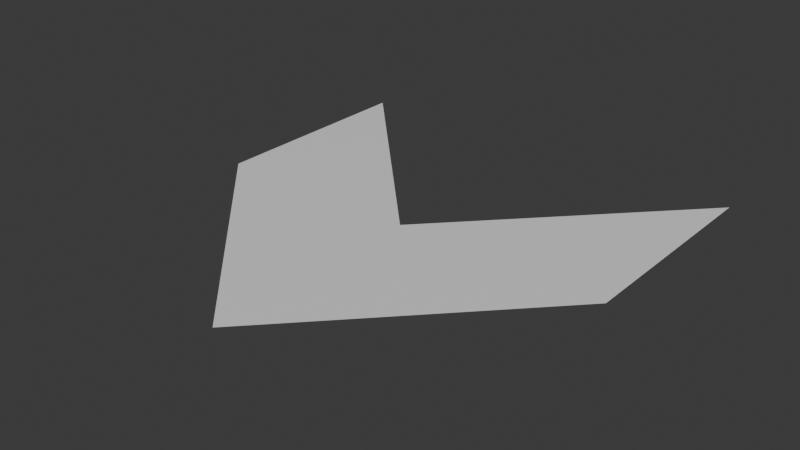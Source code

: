 # Source: Boost.blend  (saved by Blender 4.0.36; exported with 4.5.12 LTS)
import bpy
from mathutils import Matrix  # noqa: F401  (used for matrix-valued properties, if any)

bpy.ops.wm.read_factory_settings(use_empty=True)
scene = bpy.context.scene
scene.name = 'Scene'

# ---- collections
col_collection = bpy.data.collections.new('Collection'); scene.collection.children.link(col_collection)

# ---- materials (node trees are filled in below, after node groups)
mat_boostmaterial = bpy.data.materials.new('BoostMaterial')
mat_boostmaterial.alpha_threshold = 0.0
mat_boostmaterial.use_transparent_shadow = False
mat_boostmaterial.roughness = 0.5
mat_boostmaterial.line_color = (0.0, 0.0, 0.0, 1.0)

# ---- material node trees
mat_boostmaterial.use_nodes = True; mat_boostmaterial.node_tree.nodes.clear()
_N = mat_boostmaterial.node_tree.nodes; _L = mat_boostmaterial.node_tree.links
n0 = _N.new('ShaderNodeOutputMaterial'); n0.name = 'Material Output'; n0.location = (300, 300)
n1 = _N.new('ShaderNodeBsdfPrincipled'); n1.name = 'Principled BSDF'; n1.location = (10, 300)
n1.inputs[3].default_value = 1.45
_L.new(n1.outputs[0], n0.inputs[0])
n0.is_active_output = True

# ---- world
world_world = bpy.data.worlds.new('World'); scene.world = world_world
world_world.use_nodes = True; world_world.node_tree.nodes.clear()
_N = world_world.node_tree.nodes; _L = world_world.node_tree.links
n0 = _N.new('ShaderNodeOutputWorld'); n0.name = 'World Output'; n0.location = (300, 300)
n1 = _N.new('ShaderNodeBackground'); n1.name = 'Background'; n1.location = (10, 300)
n1.inputs[0].default_value = (0.05088, 0.05088, 0.05088, 1.0)
_L.new(n1.outputs[0], n0.inputs[0])
n0.is_active_output = True
world_world.color = (0.05088, 0.05088, 0.05088)
world_world.use_sun_shadow = False
world_world.sun_shadow_jitter_overblur = 0.0

# ---- meshes
me_plane = bpy.data.meshes.new('Plane')
me_plane.from_pydata([(1.0, 0.0, 0.0), (1.0, 2.0, 0.0), (0.0, -2.0, 0.0), (0.0, 0.0, 0.0)], [], [(2, 0, 1, 3)])
_uv = me_plane.uv_layers.new(name='UVMap')
_uv.uv.foreach_set('vector', [0.5, 0.0, 1.0, 0.0, 1.0, 1.0, 0.5, 1.0])
me_plane.materials.append(mat_boostmaterial)
me_plane.update()

# ---- objects
ob_boost = bpy.data.objects.new('Boost', me_plane)

# ---- transforms, parenting, visibility, modifiers, constraints
ob_boost.location = (0.0, 0.0, 0.0)
ob_boost.scale = (1.9, 1.0, 1.0)
_m = ob_boost.modifiers.new('Mirror', 'MIRROR')

# ---- collection membership
col_collection.objects.link(ob_boost)

# ---- scene / render settings (as saved in the file)
scene.frame_start = 1; scene.frame_end = 250; scene.frame_set(1)
scene.render.engine = 'BLENDER_EEVEE_NEXT'
scene.cycles.sampling_pattern = 'TABULATED_SOBOL'
bpy.context.view_layer.update()

# ---- added for rendering (the .blend has no active camera and no usable light): camera, sun
cam_auto = bpy.data.cameras.new('AutoCamera')
cam_auto.lens = 50.0
cam_auto.sensor_width = 36.0
cam_auto.clip_end = 1000.0
ob_auto_camera = bpy.data.objects.new('AutoCamera', cam_auto)
scene.collection.objects.link(ob_auto_camera)
ob_auto_camera.location = (5.10469, -6.12563, 4.08375)
ob_auto_camera.rotation_euler = (1.09748, -7.21219e-08, 0.694738)
scene.camera = ob_auto_camera
light_auto_sun = bpy.data.lights.new('AutoSun', 'SUN')
light_auto_sun.energy = 3.0
light_auto_sun.angle = 0.0523599
ob_auto_sun = bpy.data.objects.new('AutoSun', light_auto_sun)
scene.collection.objects.link(ob_auto_sun)
ob_auto_sun.rotation_euler = (0.872665, 0.174533, 0.523599)
bpy.context.view_layer.update()
